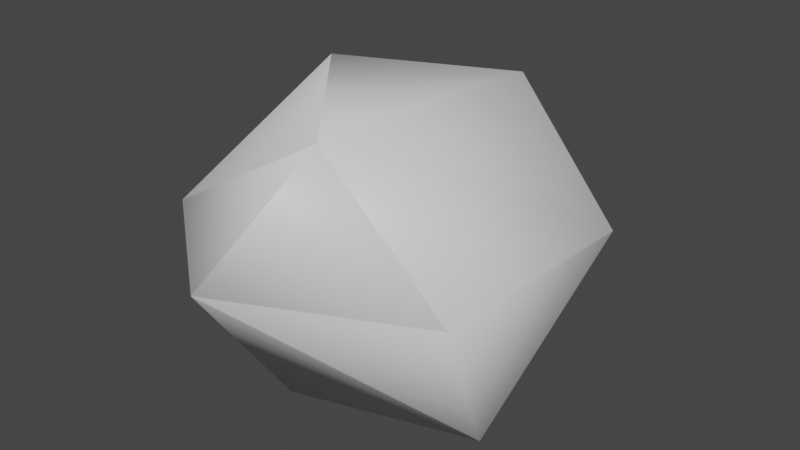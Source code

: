 # Source: stone_large.blend  (saved by Blender 3.6.11; exported with 4.5.12 LTS)
import bpy
from mathutils import Matrix  # noqa: F401  (used for matrix-valued properties, if any)

bpy.ops.wm.read_factory_settings(use_empty=True)
scene = bpy.context.scene
scene.name = 'Scene'

# ---- collections
col_collection = bpy.data.collections.new('Collection'); scene.collection.children.link(col_collection)

# ---- materials (node trees are filled in below, after node groups)
mat_leaves = bpy.data.materials.new('Leaves')
mat_leaves.use_transparent_shadow = False
mat_trunk = bpy.data.materials.new('Trunk')
mat_trunk.use_transparent_shadow = False

# ---- material node trees
mat_leaves.use_nodes = True; mat_leaves.node_tree.nodes.clear()
_N = mat_leaves.node_tree.nodes; _L = mat_leaves.node_tree.links
n0 = _N.new('ShaderNodeBsdfPrincipled'); n0.name = 'Principled BSDF'; n0.location = (10, 300)
n0.distribution = 'GGX'
n0.subsurface_method = 'RANDOM_WALK_SKIN'
n0.inputs[3].default_value = 1.45
n0.inputs[27].default_value = (0.0, 0.0, 0.0, 1.0)
n0.inputs[28].default_value = 1.0
n1 = _N.new('ShaderNodeOutputMaterial'); n1.name = 'Material Output'; n1.location = (300, 300)
_L.new(n0.outputs[0], n1.inputs[0])
n1.is_active_output = True
mat_trunk.use_nodes = True; mat_trunk.node_tree.nodes.clear()
_N = mat_trunk.node_tree.nodes; _L = mat_trunk.node_tree.links
n0 = _N.new('ShaderNodeBsdfPrincipled'); n0.name = 'Principled BSDF'; n0.location = (10, 300)
n0.distribution = 'GGX'
n0.subsurface_method = 'RANDOM_WALK_SKIN'
n0.inputs[3].default_value = 1.45
n0.inputs[27].default_value = (0.0, 0.0, 0.0, 1.0)
n0.inputs[28].default_value = 1.0
n1 = _N.new('ShaderNodeOutputMaterial'); n1.name = 'Material Output'; n1.location = (300, 300)
_L.new(n0.outputs[0], n1.inputs[0])
n1.is_active_output = True

# ---- world
world_world = bpy.data.worlds.new('World'); scene.world = world_world
world_world.use_nodes = True; world_world.node_tree.nodes.clear()
_N = world_world.node_tree.nodes; _L = world_world.node_tree.links
n0 = _N.new('ShaderNodeOutputWorld'); n0.name = 'World Output'; n0.location = (300, 300)
n1 = _N.new('ShaderNodeBackground'); n1.name = 'Background'; n1.location = (10, 300)
n1.inputs[0].default_value = (0.05088, 0.05088, 0.05088, 1.0)
_L.new(n1.outputs[0], n0.inputs[0])
n0.is_active_output = True
world_world.color = (0.05088, 0.05088, 0.05088)
world_world.use_sun_shadow = False
world_world.sun_shadow_jitter_overblur = 0.0

# ---- meshes
me_untitled = bpy.data.meshes.new('Untitled')
me_untitled.from_pydata([(-0.1236, 0.1418, -0.04351), (-0.2013, 0.007644, 0.1002), (0.02513, 0.1416, 0.134), (-0.145, 0.01385, -0.1568), (-0.05088, 0.005255, 0.2188), (0.07209, 0.1523, -0.09625), (-0.1565, -0.1421, -0.0497), (0.1565, 0.005825, 0.1229), (0.04744, 0.009258, -0.2215), (-0.0351, -0.1421, 0.1205), (0.2042, 0.04556, -0.05266), (0.04194, -0.1421, -0.1287), (0.152, -0.1421, 0.0651)], [], [(8, 10, 11), (10, 12, 11), (8, 5, 10), (12, 9, 11), (2, 7, 10), (10, 7, 12), (12, 4, 9), (9, 6, 11), (11, 3, 8), (6, 3, 11), (8, 0, 5), (9, 1, 6), (7, 4, 12), (5, 2, 10), (7, 2, 4), (4, 1, 9), (6, 1, 3), (3, 0, 8), (5, 0, 2), (4, 2, 1), (2, 0, 1), (1, 0, 3)])
me_untitled.materials.append(mat_leaves)
me_untitled.materials.append(mat_trunk)
me_untitled.update()
me_untitled.normals_split_custom_set([tuple(v) for v in zip(*[iter([0.2462, 0.07074, -0.9666, 0.9634, 0.02662, -0.2667, 0.2347, -0.8199, -0.5222, 0.9528, 0.04522, -0.3002, 0.6546, -0.6352, 0.4099, 0.2232, -0.7787, -0.5863, 0.1454, 0.3707, -0.9173, 0.1387, 0.9288, -0.3436, 0.9046, 0.3251, -0.2758, 0.5117, -0.7648, 0.3915, -0.438, -0.8047, 0.4008, 0.1311, -0.8017, -0.5832, 0.3745, 0.7765, 0.5067, 0.7634, 0.04523, 0.6444, 0.8815, 0.2826, -0.3784, 0.9005, 0.09324, -0.4247, 0.7421, 0.123, 0.6589, 0.7244, -0.6165, 0.3084, 0.5429, -0.7582, 0.361, -0.03945, -0.3061, 0.9512, -0.387, -0.8383, 0.384, -0.112, -0.8675, 0.4846, -0.5627, -0.8079, -0.175, 0.4361, -0.7528, -0.4931, 0.2962, -0.7928, -0.5327, -0.6038, -0.2688, -0.7505, 0.2399, 0.0745, -0.9679, -0.6196, -0.7334, -0.2798, -0.5025, -0.1816, -0.8453, 0.3975, -0.6897, -0.6053, 0.2723, 0.3051, -0.9125, -0.2005, 0.8182, -0.5389, 0.2656, 0.8746, -0.4057, -0.131, -0.8752, 0.4657, -0.8053, -0.4953, 0.3258, -0.6413, -0.747, -0.1751, 0.741, 0.1299, 0.6589, 0.1359, -0.1019, 0.9855, 0.6614, -0.6348, 0.3995, 0.1897, 0.9065, -0.3771, 0.35, 0.8136, 0.4642, 0.886, 0.287, -0.3642, 0.8701, -0.07418, 0.4873, 0.5622, 0.7836, 0.2643, 0.1802, -0.408, 0.895, 0.1512, -0.2414, 0.9586, -0.7884, -0.4931, 0.3677, -0.1486, -0.8838, 0.4436, -0.7321, -0.6467, -0.2141, -0.858, -0.4263, 0.2866, -0.6142, -0.1257, -0.7791, -0.6052, -0.0739, -0.7926, -0.1724, 0.8336, -0.5247, 0.2517, 0.2776, -0.9271, 0.2984, 0.8838, -0.3604, -0.1514, 0.8743, -0.4612, 0.3645, 0.7827, 0.5045, -0.4152, -0.09261, 0.905, 0.3046, 0.6695, 0.6775, -0.7431, 0.3588, 0.5649, -0.01535, 0.4004, 0.9162, -0.1204, 0.9805, 0.1552, -0.6038, 0.4472, 0.6599, -0.9112, 0.361, 0.1986, -0.7746, 0.5865, 0.2369, -0.4672, 0.1459, -0.872])] * 3)])

# ---- objects
ob_untitled = bpy.data.objects.new('Untitled', me_untitled)

# ---- transforms, parenting, visibility, modifiers, constraints
ob_untitled.location = (0.0, 0.0, 0.0)
ob_untitled.rotation_euler = (1.571, -0.0, 0.0)

# ---- collection membership
col_collection.objects.link(ob_untitled)

# ---- scene / render settings (as saved in the file)
scene.frame_start = 1; scene.frame_end = 250; scene.frame_set(1)
scene.render.engine = 'BLENDER_EEVEE_NEXT'
scene.cycles.sampling_pattern = 'TABULATED_SOBOL'
scene.view_settings.view_transform = 'Filmic'
bpy.context.view_layer.update()

# ---- added for rendering (the .blend has no active camera and no usable light): camera, sun
cam_auto = bpy.data.cameras.new('AutoCamera')
cam_auto.lens = 50.0
cam_auto.sensor_width = 36.0
cam_auto.clip_end = 1000.0
ob_auto_camera = bpy.data.objects.new('AutoCamera', cam_auto)
scene.collection.objects.link(ob_auto_camera)
ob_auto_camera.location = (0.618654, -0.73925, 0.49884)
ob_auto_camera.rotation_euler = (1.09748, -7.21219e-08, 0.694738)
scene.camera = ob_auto_camera
light_auto_sun = bpy.data.lights.new('AutoSun', 'SUN')
light_auto_sun.energy = 3.0
light_auto_sun.angle = 0.0523599
ob_auto_sun = bpy.data.objects.new('AutoSun', light_auto_sun)
scene.collection.objects.link(ob_auto_sun)
ob_auto_sun.rotation_euler = (0.872665, 0.174533, 0.523599)
bpy.context.view_layer.update()
